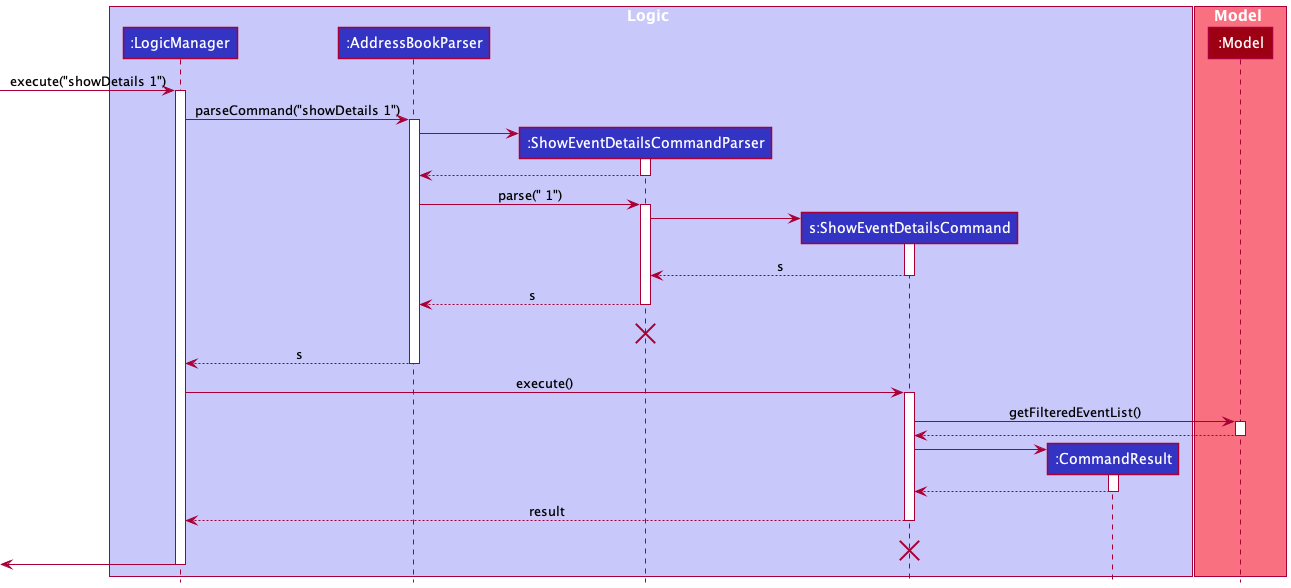

The diagram above was rendered by PlantUML. Its source (embedded in the PNG):
@startuml
'https://plantuml.com/sequence-diagram
!include Style.puml

box Logic LOGIC_COLOR_T1
participant ":LogicManager" as LogicManager LOGIC_COLOR
participant ":AddressBookParser" as AddressBookParser LOGIC_COLOR
participant ":ShowEventDetailsCommandParser" as ShowEventDetailsCommandParser LOGIC_COLOR
participant "s:ShowEventDetailsCommand" as ShowEventDetailsCommand LOGIC_COLOR
participant ":CommandResult" as CommandResult LOGIC_COLOR
end box

box Model MODEL_COLOR_T1
participant ":Model" as Model MODEL_COLOR
end box

[-> LogicManager : execute("showDetails 1")
activate LogicManager

LogicManager -> AddressBookParser : parseCommand("showDetails 1")
activate AddressBookParser

create ShowEventDetailsCommandParser
AddressBookParser -> ShowEventDetailsCommandParser
activate ShowEventDetailsCommandParser

ShowEventDetailsCommandParser --> AddressBookParser
deactivate ShowEventDetailsCommandParser

AddressBookParser -> ShowEventDetailsCommandParser : parse(" 1")
activate ShowEventDetailsCommandParser

create ShowEventDetailsCommand
ShowEventDetailsCommandParser -> ShowEventDetailsCommand
activate ShowEventDetailsCommand

ShowEventDetailsCommand --> ShowEventDetailsCommandParser : s
deactivate ShowEventDetailsCommand

ShowEventDetailsCommandParser --> AddressBookParser : s
deactivate ShowEventDetailsCommandParser

ShowEventDetailsCommandParser -[hidden]> AddressBookParser : s
destroy ShowEventDetailsCommandParser

AddressBookParser --> LogicManager : s
deactivate AddressBookParser

LogicManager -> ShowEventDetailsCommand : execute()
activate ShowEventDetailsCommand

ShowEventDetailsCommand -> Model : getFilteredEventList()
activate Model

Model --> ShowEventDetailsCommand
deactivate Model

create CommandResult
ShowEventDetailsCommand -> CommandResult
activate CommandResult

CommandResult --> ShowEventDetailsCommand
deactivate CommandResult

ShowEventDetailsCommand --> LogicManager : result
deactivate ShowEventDetailsCommand

ShowEventDetailsCommand -[hidden]> LogicManager : result
destroy ShowEventDetailsCommand

[<- LogicManager
deactivate LogicManager
@enduml